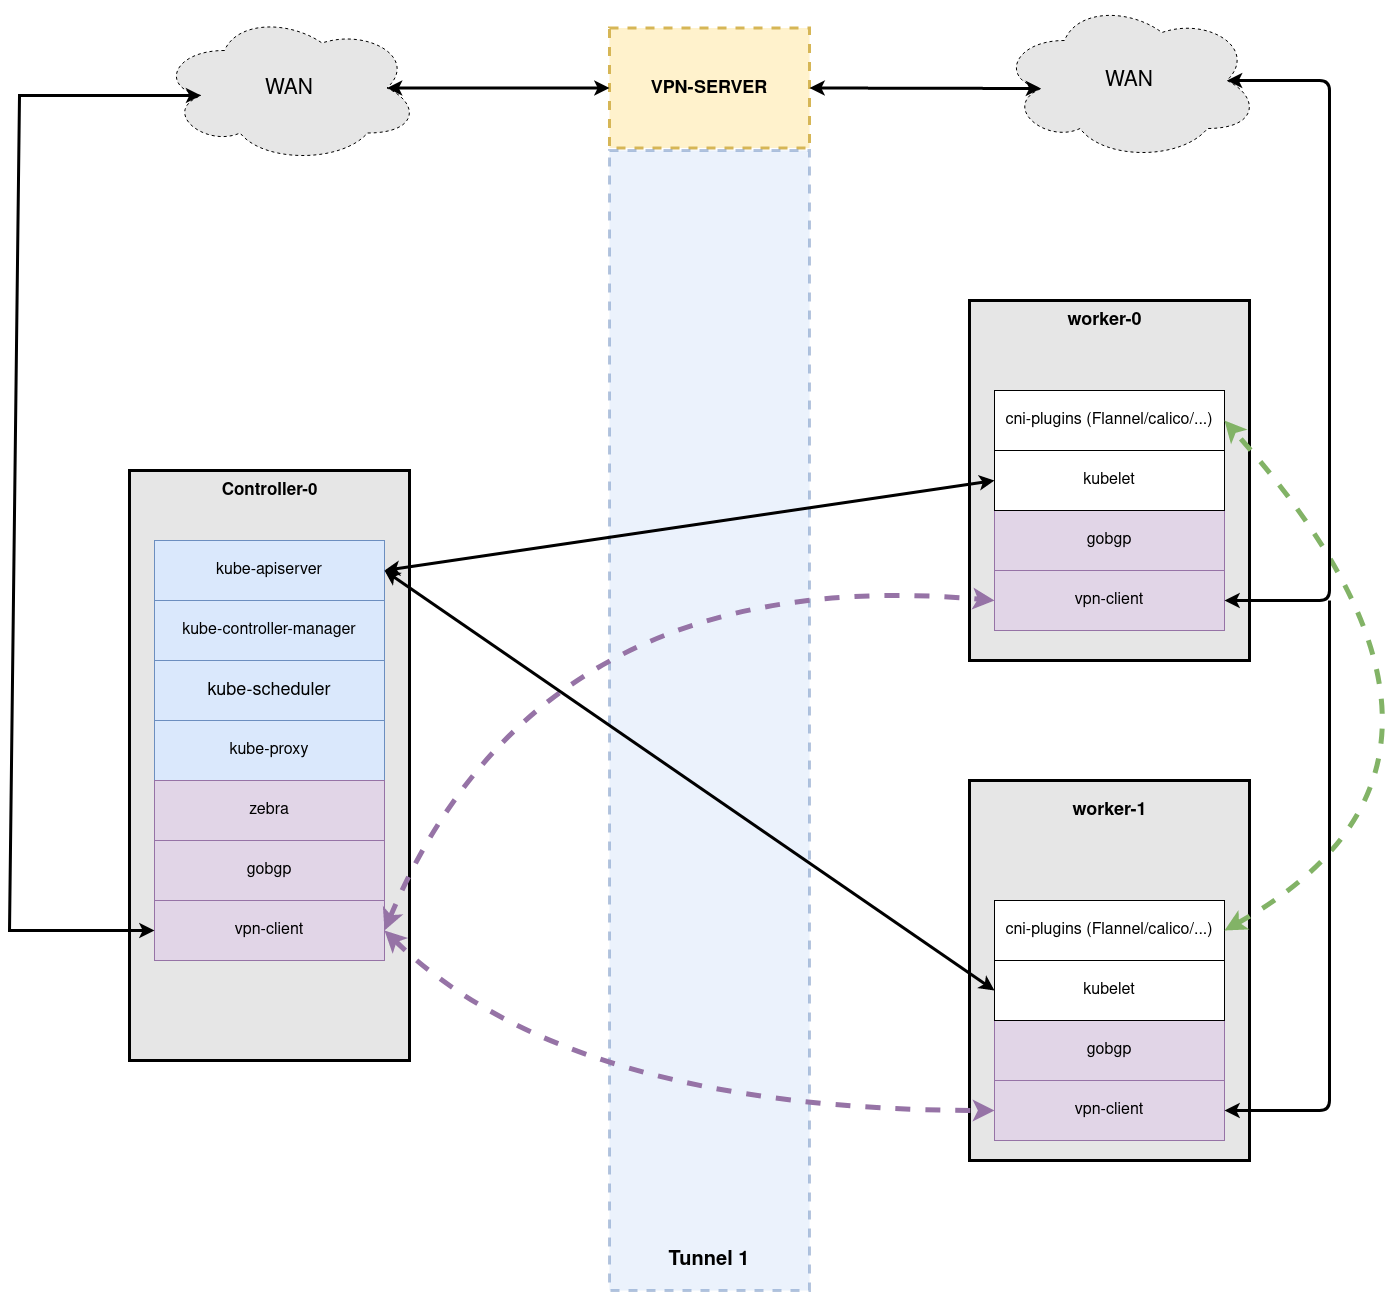

The diagram above was exported from draw.io. Its source (the exported page's mxGraphModel, read from the mxfile embedded in the PNG):
<mxGraphModel dx="2200" dy="1904" grid="1" gridSize="10" guides="1" tooltips="1" connect="1" arrows="1" fold="1" page="1" pageScale="1" pageWidth="850" pageHeight="1100" math="0" shadow="0">
  <root>
    <mxCell id="0" />
    <mxCell id="1" parent="0" />
    <mxCell id="62r8tInPVir-swHYyWVk-1" value="" style="rounded=0;whiteSpace=wrap;html=1;fillColor=#E6E6E6;strokeWidth=3;perimeterSpacing=3;" parent="1" vertex="1">
      <mxGeometry x="40" y="210" width="280" height="590" as="geometry" />
    </mxCell>
    <mxCell id="62r8tInPVir-swHYyWVk-2" value="" style="rounded=0;whiteSpace=wrap;html=1;fillColor=#E6E6E6;strokeWidth=3;" parent="1" vertex="1">
      <mxGeometry x="880" y="40" width="280" height="360" as="geometry" />
    </mxCell>
    <mxCell id="62r8tInPVir-swHYyWVk-3" value="&lt;font style=&quot;font-size: 17px&quot;&gt;&lt;b&gt;&lt;font style=&quot;font-size: 17px&quot;&gt;Controller-0&lt;/font&gt;&lt;/b&gt;&lt;/font&gt;" style="text;html=1;align=center;verticalAlign=middle;resizable=0;points=[];autosize=1;" parent="1" vertex="1">
      <mxGeometry x="125" y="220" width="110" height="20" as="geometry" />
    </mxCell>
    <mxCell id="62r8tInPVir-swHYyWVk-4" value="&lt;b&gt;&lt;font style=&quot;font-size: 18px&quot;&gt;worker-0&lt;/font&gt;&lt;/b&gt;" style="text;html=1;align=center;verticalAlign=middle;resizable=0;points=[];autosize=1;" parent="1" vertex="1">
      <mxGeometry x="970" y="50" width="90" height="20" as="geometry" />
    </mxCell>
    <mxCell id="62r8tInPVir-swHYyWVk-5" value="" style="rounded=0;whiteSpace=wrap;html=1;fillColor=#E6E6E6;strokeWidth=3;" parent="1" vertex="1">
      <mxGeometry x="880" y="520" width="280" height="380" as="geometry" />
    </mxCell>
    <mxCell id="62r8tInPVir-swHYyWVk-6" value="&lt;b&gt;&lt;font style=&quot;font-size: 18px&quot;&gt;worker-1&lt;/font&gt;&lt;/b&gt;" style="text;html=1;align=center;verticalAlign=middle;resizable=0;points=[];autosize=1;" parent="1" vertex="1">
      <mxGeometry x="975" y="540" width="90" height="20" as="geometry" />
    </mxCell>
    <mxCell id="62r8tInPVir-swHYyWVk-7" value="&lt;div style=&quot;font-size: 16px&quot;&gt;&lt;font style=&quot;font-size: 16px&quot;&gt;kube-apiserver&lt;/font&gt;&lt;/div&gt;" style="rounded=0;whiteSpace=wrap;html=1;strokeWidth=1;fillColor=#dae8fc;strokeColor=#6c8ebf;" parent="1" vertex="1">
      <mxGeometry x="65" y="280" width="230" height="60" as="geometry" />
    </mxCell>
    <mxCell id="62r8tInPVir-swHYyWVk-8" value="&lt;font style=&quot;font-size: 16px&quot;&gt;kube-controller-manager&lt;/font&gt;" style="rounded=0;whiteSpace=wrap;html=1;strokeWidth=1;fillColor=#dae8fc;strokeColor=#6c8ebf;" parent="1" vertex="1">
      <mxGeometry x="65" y="340" width="230" height="60" as="geometry" />
    </mxCell>
    <mxCell id="62r8tInPVir-swHYyWVk-9" value="&lt;font style=&quot;font-size: 18px&quot;&gt;kube-scheduler&lt;/font&gt;" style="rounded=0;whiteSpace=wrap;html=1;strokeWidth=1;fillColor=#dae8fc;strokeColor=#6c8ebf;" parent="1" vertex="1">
      <mxGeometry x="65" y="400" width="230" height="60" as="geometry" />
    </mxCell>
    <mxCell id="62r8tInPVir-swHYyWVk-10" value="&lt;font style=&quot;font-size: 16px&quot;&gt;kube-proxy&lt;/font&gt;" style="rounded=0;whiteSpace=wrap;html=1;strokeWidth=1;fillColor=#dae8fc;strokeColor=#6c8ebf;" parent="1" vertex="1">
      <mxGeometry x="65" y="460" width="230" height="60" as="geometry" />
    </mxCell>
    <mxCell id="62r8tInPVir-swHYyWVk-11" value="&lt;font style=&quot;font-size: 16px&quot;&gt;zebra&lt;/font&gt;" style="whiteSpace=wrap;html=1;strokeWidth=1;fillColor=#e1d5e7;strokeColor=#9673a6;" parent="1" vertex="1">
      <mxGeometry x="65" y="520" width="230" height="60" as="geometry" />
    </mxCell>
    <mxCell id="62r8tInPVir-swHYyWVk-12" value="&lt;font style=&quot;font-size: 16px&quot;&gt;gobgp&lt;/font&gt;" style="whiteSpace=wrap;html=1;strokeWidth=1;fillColor=#e1d5e7;strokeColor=#9673a6;" parent="1" vertex="1">
      <mxGeometry x="65" y="580" width="230" height="60" as="geometry" />
    </mxCell>
    <mxCell id="62r8tInPVir-swHYyWVk-13" value="&lt;font style=&quot;font-size: 16px&quot;&gt;vpn-client&lt;/font&gt;" style="whiteSpace=wrap;html=1;strokeWidth=1;fillColor=#e1d5e7;strokeColor=#9673a6;" parent="1" vertex="1">
      <mxGeometry x="65" y="640" width="230" height="60" as="geometry" />
    </mxCell>
    <mxCell id="62r8tInPVir-swHYyWVk-14" value="&lt;font style=&quot;font-size: 16px&quot;&gt;gobgp&lt;/font&gt;" style="whiteSpace=wrap;html=1;strokeWidth=1;fillColor=#e1d5e7;strokeColor=#9673a6;" parent="1" vertex="1">
      <mxGeometry x="905" y="760" width="230" height="60" as="geometry" />
    </mxCell>
    <mxCell id="62r8tInPVir-swHYyWVk-15" value="&lt;font style=&quot;font-size: 16px&quot;&gt;vpn-client&lt;/font&gt;" style="whiteSpace=wrap;html=1;strokeWidth=1;fillColor=#e1d5e7;strokeColor=#9673a6;" parent="1" vertex="1">
      <mxGeometry x="905" y="820" width="230" height="60" as="geometry" />
    </mxCell>
    <mxCell id="62r8tInPVir-swHYyWVk-16" value="&lt;font style=&quot;font-size: 16px&quot;&gt;gobgp&lt;/font&gt;" style="whiteSpace=wrap;html=1;strokeWidth=1;fillColor=#e1d5e7;strokeColor=#9673a6;" parent="1" vertex="1">
      <mxGeometry x="905" y="250" width="230" height="60" as="geometry" />
    </mxCell>
    <mxCell id="62r8tInPVir-swHYyWVk-17" value="&lt;font style=&quot;font-size: 16px&quot;&gt;vpn-client&lt;/font&gt;" style="whiteSpace=wrap;html=1;strokeWidth=1;fillColor=#e1d5e7;strokeColor=#9673a6;" parent="1" vertex="1">
      <mxGeometry x="905" y="310" width="230" height="60" as="geometry" />
    </mxCell>
    <mxCell id="62r8tInPVir-swHYyWVk-19" value="&lt;div style=&quot;font-size: 16px&quot;&gt;&lt;font style=&quot;font-size: 16px&quot;&gt;kubelet&lt;/font&gt;&lt;/div&gt;" style="rounded=0;whiteSpace=wrap;html=1;strokeWidth=1;" parent="1" vertex="1">
      <mxGeometry x="905" y="190" width="230" height="60" as="geometry" />
    </mxCell>
    <mxCell id="62r8tInPVir-swHYyWVk-20" value="&lt;div style=&quot;font-size: 16px&quot;&gt;&lt;font style=&quot;font-size: 16px&quot;&gt;kubelet&lt;/font&gt;&lt;/div&gt;" style="rounded=0;whiteSpace=wrap;html=1;strokeWidth=1;" parent="1" vertex="1">
      <mxGeometry x="905" y="700" width="230" height="60" as="geometry" />
    </mxCell>
    <mxCell id="62r8tInPVir-swHYyWVk-24" value="&lt;font style=&quot;font-size: 16px&quot;&gt;cni-plugins &lt;/font&gt;&lt;font style=&quot;font-size: 16px&quot;&gt;(Flannel/calico/...)&lt;/font&gt;" style="rounded=0;whiteSpace=wrap;html=1;strokeWidth=1;" parent="1" vertex="1">
      <mxGeometry x="905" y="130" width="230" height="60" as="geometry" />
    </mxCell>
    <mxCell id="62r8tInPVir-swHYyWVk-26" value="&lt;font style=&quot;font-size: 16px&quot;&gt;cni-plugins &lt;/font&gt;&lt;font style=&quot;font-size: 16px&quot;&gt;(Flannel/calico/...)&lt;/font&gt;" style="rounded=0;whiteSpace=wrap;html=1;strokeWidth=1;" parent="1" vertex="1">
      <mxGeometry x="905" y="640" width="230" height="60" as="geometry" />
    </mxCell>
    <mxCell id="62r8tInPVir-swHYyWVk-27" value="" style="endArrow=classic;startArrow=classic;html=1;dashed=1;strokeWidth=5;entryX=1;entryY=0.5;entryDx=0;entryDy=0;exitX=1;exitY=0.5;exitDx=0;exitDy=0;curved=1;fillColor=#d5e8d4;strokeColor=#82b366;" parent="1" source="62r8tInPVir-swHYyWVk-26" target="62r8tInPVir-swHYyWVk-24" edge="1">
      <mxGeometry width="50" height="50" relative="1" as="geometry">
        <mxPoint x="1150" y="540" as="sourcePoint" />
        <mxPoint x="1200" y="490" as="targetPoint" />
        <Array as="points">
          <mxPoint x="1440" y="500" />
        </Array>
      </mxGeometry>
    </mxCell>
    <mxCell id="62r8tInPVir-swHYyWVk-29" value="&lt;font style=&quot;font-size: 21px&quot;&gt;WAN&lt;/font&gt;" style="ellipse;shape=cloud;whiteSpace=wrap;html=1;strokeWidth=1;fillColor=#E6E6E6;dashed=1;" parent="1" vertex="1">
      <mxGeometry x="70" y="-247.5" width="260" height="150" as="geometry" />
    </mxCell>
    <mxCell id="62r8tInPVir-swHYyWVk-30" value="&lt;font style=&quot;font-size: 21px&quot;&gt;WAN&lt;/font&gt;" style="ellipse;shape=cloud;whiteSpace=wrap;html=1;strokeWidth=1;fillColor=#E6E6E6;dashed=1;" parent="1" vertex="1">
      <mxGeometry x="910" y="-260" width="260" height="160" as="geometry" />
    </mxCell>
    <mxCell id="62r8tInPVir-swHYyWVk-31" value="" style="endArrow=classic;startArrow=classic;html=1;strokeWidth=3;rounded=0;exitX=0;exitY=0.5;exitDx=0;exitDy=0;entryX=0.16;entryY=0.55;entryDx=0;entryDy=0;entryPerimeter=0;" parent="1" source="62r8tInPVir-swHYyWVk-13" target="62r8tInPVir-swHYyWVk-29" edge="1">
      <mxGeometry width="50" height="50" relative="1" as="geometry">
        <mxPoint x="740" y="290" as="sourcePoint" />
        <mxPoint x="790" y="240" as="targetPoint" />
        <Array as="points">
          <mxPoint x="-80" y="670" />
          <mxPoint x="-70" y="-165" />
        </Array>
      </mxGeometry>
    </mxCell>
    <mxCell id="62r8tInPVir-swHYyWVk-32" value="&lt;b&gt;&lt;font style=&quot;font-size: 18px&quot;&gt;VPN-SERVER&lt;/font&gt;&lt;/b&gt;" style="rounded=0;whiteSpace=wrap;html=1;dashed=1;strokeWidth=3;fillColor=#fff2cc;strokeColor=#d6b656;" parent="1" vertex="1">
      <mxGeometry x="520" y="-232.5" width="200" height="120" as="geometry" />
    </mxCell>
    <mxCell id="62r8tInPVir-swHYyWVk-33" value="" style="endArrow=classic;startArrow=classic;html=1;strokeWidth=3;exitX=0.875;exitY=0.5;exitDx=0;exitDy=0;exitPerimeter=0;entryX=0;entryY=0.5;entryDx=0;entryDy=0;" parent="1" source="62r8tInPVir-swHYyWVk-29" target="62r8tInPVir-swHYyWVk-32" edge="1">
      <mxGeometry width="50" height="50" relative="1" as="geometry">
        <mxPoint x="740" y="290" as="sourcePoint" />
        <mxPoint x="790" y="240" as="targetPoint" />
      </mxGeometry>
    </mxCell>
    <mxCell id="62r8tInPVir-swHYyWVk-34" value="" style="endArrow=classic;startArrow=classic;html=1;strokeWidth=3;exitX=1;exitY=0.5;exitDx=0;exitDy=0;entryX=0.16;entryY=0.55;entryDx=0;entryDy=0;entryPerimeter=0;" parent="1" source="62r8tInPVir-swHYyWVk-32" target="62r8tInPVir-swHYyWVk-30" edge="1">
      <mxGeometry width="50" height="50" relative="1" as="geometry">
        <mxPoint x="700.0000000000005" y="-173.21" as="sourcePoint" />
        <mxPoint x="932.5" y="-173.21" as="targetPoint" />
      </mxGeometry>
    </mxCell>
    <mxCell id="62r8tInPVir-swHYyWVk-36" value="" style="endArrow=classic;startArrow=classic;html=1;strokeWidth=3;entryX=0.875;entryY=0.5;entryDx=0;entryDy=0;entryPerimeter=0;exitX=1;exitY=0.5;exitDx=0;exitDy=0;" parent="1" source="62r8tInPVir-swHYyWVk-17" target="62r8tInPVir-swHYyWVk-30" edge="1">
      <mxGeometry width="50" height="50" relative="1" as="geometry">
        <mxPoint x="740" y="290" as="sourcePoint" />
        <mxPoint x="790" y="240" as="targetPoint" />
        <Array as="points">
          <mxPoint x="1240" y="340" />
          <mxPoint x="1240" y="-180" />
        </Array>
      </mxGeometry>
    </mxCell>
    <mxCell id="62r8tInPVir-swHYyWVk-37" value="" style="endArrow=classic;html=1;strokeWidth=3;entryX=1;entryY=0.5;entryDx=0;entryDy=0;" parent="1" target="62r8tInPVir-swHYyWVk-15" edge="1">
      <mxGeometry width="50" height="50" relative="1" as="geometry">
        <mxPoint x="1240" y="340" as="sourcePoint" />
        <mxPoint x="790" y="410" as="targetPoint" />
        <Array as="points">
          <mxPoint x="1240" y="850" />
        </Array>
      </mxGeometry>
    </mxCell>
    <mxCell id="62r8tInPVir-swHYyWVk-38" value="" style="rounded=0;whiteSpace=wrap;html=1;dashed=1;strokeWidth=3;fillColor=#dae8fc;strokeColor=#6c8ebf;opacity=50;" parent="1" vertex="1">
      <mxGeometry x="520" y="-110" width="200" height="1140" as="geometry" />
    </mxCell>
    <mxCell id="62r8tInPVir-swHYyWVk-39" value="&lt;b&gt;&lt;font style=&quot;font-size: 20px&quot;&gt;Tunnel&lt;/font&gt;&lt;font style=&quot;font-size: 20px&quot;&gt; 1&lt;br&gt;&lt;/font&gt;&lt;/b&gt;" style="text;html=1;strokeColor=none;fillColor=none;align=center;verticalAlign=middle;whiteSpace=wrap;rounded=0;dashed=1;opacity=50;" parent="1" vertex="1">
      <mxGeometry x="520" y="970" width="200" height="60" as="geometry" />
    </mxCell>
    <mxCell id="62r8tInPVir-swHYyWVk-41" value="" style="endArrow=classic;startArrow=classic;html=1;strokeWidth=5;curved=1;exitX=1;exitY=0.5;exitDx=0;exitDy=0;entryX=0;entryY=0.5;entryDx=0;entryDy=0;dashed=1;fillColor=#e1d5e7;strokeColor=#9673a6;" parent="1" source="62r8tInPVir-swHYyWVk-13" target="62r8tInPVir-swHYyWVk-17" edge="1">
      <mxGeometry width="50" height="50" relative="1" as="geometry">
        <mxPoint x="640" y="500" as="sourcePoint" />
        <mxPoint x="690" y="450" as="targetPoint" />
        <Array as="points">
          <mxPoint x="450" y="300" />
        </Array>
      </mxGeometry>
    </mxCell>
    <mxCell id="62r8tInPVir-swHYyWVk-42" value="" style="endArrow=classic;startArrow=classic;html=1;strokeWidth=5;curved=1;exitX=1;exitY=0.5;exitDx=0;exitDy=0;entryX=0;entryY=0.5;entryDx=0;entryDy=0;dashed=1;fillColor=#e1d5e7;strokeColor=#9673a6;" parent="1" source="62r8tInPVir-swHYyWVk-13" target="62r8tInPVir-swHYyWVk-15" edge="1">
      <mxGeometry width="50" height="50" relative="1" as="geometry">
        <mxPoint x="305" y="680" as="sourcePoint" />
        <mxPoint x="915" y="350" as="targetPoint" />
        <Array as="points">
          <mxPoint x="480" y="850" />
        </Array>
      </mxGeometry>
    </mxCell>
    <mxCell id="62r8tInPVir-swHYyWVk-44" value="" style="endArrow=classic;startArrow=classic;html=1;strokeWidth=3;exitX=1;exitY=0.5;exitDx=0;exitDy=0;entryX=0;entryY=0.5;entryDx=0;entryDy=0;fontSize=5;" parent="1" source="62r8tInPVir-swHYyWVk-7" target="62r8tInPVir-swHYyWVk-19" edge="1">
      <mxGeometry width="50" height="50" relative="1" as="geometry">
        <mxPoint x="640" y="370" as="sourcePoint" />
        <mxPoint x="690" y="320" as="targetPoint" />
      </mxGeometry>
    </mxCell>
    <mxCell id="62r8tInPVir-swHYyWVk-45" value="" style="endArrow=classic;startArrow=classic;html=1;strokeWidth=3;entryX=0;entryY=0.5;entryDx=0;entryDy=0;exitX=1;exitY=0.5;exitDx=0;exitDy=0;fontSize=5;" parent="1" source="62r8tInPVir-swHYyWVk-7" target="62r8tInPVir-swHYyWVk-20" edge="1">
      <mxGeometry width="50" height="50" relative="1" as="geometry">
        <mxPoint x="290" y="300" as="sourcePoint" />
        <mxPoint x="915" y="230" as="targetPoint" />
      </mxGeometry>
    </mxCell>
  </root>
</mxGraphModel>